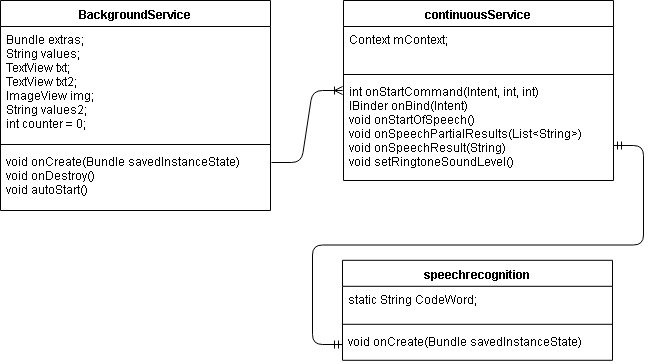

The diagram above was exported from draw.io. Its source (the exported page's mxGraphModel, read from the mxfile embedded in the PNG):
<mxGraphModel dx="1010" dy="549" grid="1" gridSize="10" guides="1" tooltips="1" connect="1" arrows="1" fold="1" page="1" pageScale="1" pageWidth="827" pageHeight="1169" math="0" shadow="0">
  <root>
    <mxCell id="0" />
    <mxCell id="1" parent="0" />
    <mxCell id="8pl3682alLNSgnataLfg-1" value="BackgroundService" style="swimlane;fontStyle=1;align=center;verticalAlign=top;childLayout=stackLayout;horizontal=1;startSize=26;horizontalStack=0;resizeParent=1;resizeParentMax=0;resizeLast=0;collapsible=1;marginBottom=0;" parent="1" vertex="1">
      <mxGeometry x="70" y="40" width="270" height="210" as="geometry" />
    </mxCell>
    <mxCell id="8pl3682alLNSgnataLfg-2" value="Bundle extras;&#10;String values;&#10;TextView txt;&#10;TextView txt2;&#10;ImageView img;&#10;String values2;&#10;int counter = 0;" style="text;strokeColor=none;fillColor=none;align=left;verticalAlign=top;spacingLeft=4;spacingRight=4;overflow=hidden;rotatable=0;points=[[0,0.5],[1,0.5]];portConstraint=eastwest;" parent="8pl3682alLNSgnataLfg-1" vertex="1">
      <mxGeometry y="26" width="270" height="114" as="geometry" />
    </mxCell>
    <mxCell id="8pl3682alLNSgnataLfg-3" value="" style="line;strokeWidth=1;fillColor=none;align=left;verticalAlign=middle;spacingTop=-1;spacingLeft=3;spacingRight=3;rotatable=0;labelPosition=right;points=[];portConstraint=eastwest;" parent="8pl3682alLNSgnataLfg-1" vertex="1">
      <mxGeometry y="140" width="270" height="8" as="geometry" />
    </mxCell>
    <mxCell id="8pl3682alLNSgnataLfg-4" value="void onCreate(Bundle savedInstanceState)&#10;void onDestroy()&#10;void autoStart()&#10;&#10;" style="text;strokeColor=none;fillColor=none;align=left;verticalAlign=top;spacingLeft=4;spacingRight=4;overflow=hidden;rotatable=0;points=[[0,0.5],[1,0.5]];portConstraint=eastwest;" parent="8pl3682alLNSgnataLfg-1" vertex="1">
      <mxGeometry y="148" width="270" height="62" as="geometry" />
    </mxCell>
    <mxCell id="8pl3682alLNSgnataLfg-5" value="continuousService" style="swimlane;fontStyle=1;align=center;verticalAlign=top;childLayout=stackLayout;horizontal=1;startSize=26;horizontalStack=0;resizeParent=1;resizeParentMax=0;resizeLast=0;collapsible=1;marginBottom=0;" parent="1" vertex="1">
      <mxGeometry x="413" y="40" width="270" height="180" as="geometry" />
    </mxCell>
    <mxCell id="8pl3682alLNSgnataLfg-6" value="Context mContext;" style="text;strokeColor=none;fillColor=none;align=left;verticalAlign=top;spacingLeft=4;spacingRight=4;overflow=hidden;rotatable=0;points=[[0,0.5],[1,0.5]];portConstraint=eastwest;" parent="8pl3682alLNSgnataLfg-5" vertex="1">
      <mxGeometry y="26" width="270" height="44" as="geometry" />
    </mxCell>
    <mxCell id="8pl3682alLNSgnataLfg-7" value="" style="line;strokeWidth=1;fillColor=none;align=left;verticalAlign=middle;spacingTop=-1;spacingLeft=3;spacingRight=3;rotatable=0;labelPosition=right;points=[];portConstraint=eastwest;" parent="8pl3682alLNSgnataLfg-5" vertex="1">
      <mxGeometry y="70" width="270" height="8" as="geometry" />
    </mxCell>
    <mxCell id="8pl3682alLNSgnataLfg-8" value="int onStartCommand(Intent, int, int)&#10;IBinder onBind(Intent)&#10;void onStartOfSpeech()&#10;void onSpeechPartialResults(List&lt;String&gt;)&#10;void onSpeechResult(String)&#10;void setRingtoneSoundLevel()&#10;&#10;" style="text;strokeColor=none;fillColor=none;align=left;verticalAlign=top;spacingLeft=4;spacingRight=4;overflow=hidden;rotatable=0;points=[[0,0.5],[1,0.5]];portConstraint=eastwest;" parent="8pl3682alLNSgnataLfg-5" vertex="1">
      <mxGeometry y="78" width="270" height="102" as="geometry" />
    </mxCell>
    <mxCell id="8pl3682alLNSgnataLfg-9" value="speechrecognition" style="swimlane;fontStyle=1;align=center;verticalAlign=top;childLayout=stackLayout;horizontal=1;startSize=26;horizontalStack=0;resizeParent=1;resizeParentMax=0;resizeLast=0;collapsible=1;marginBottom=0;" parent="1" vertex="1">
      <mxGeometry x="412" y="299.8000183105469" width="270" height="100" as="geometry" />
    </mxCell>
    <mxCell id="8pl3682alLNSgnataLfg-10" value="static String CodeWord;&#10;" style="text;strokeColor=none;fillColor=none;align=left;verticalAlign=top;spacingLeft=4;spacingRight=4;overflow=hidden;rotatable=0;points=[[0,0.5],[1,0.5]];portConstraint=eastwest;" parent="8pl3682alLNSgnataLfg-9" vertex="1">
      <mxGeometry y="26" width="270" height="34" as="geometry" />
    </mxCell>
    <mxCell id="8pl3682alLNSgnataLfg-11" value="" style="line;strokeWidth=1;fillColor=none;align=left;verticalAlign=middle;spacingTop=-1;spacingLeft=3;spacingRight=3;rotatable=0;labelPosition=right;points=[];portConstraint=eastwest;" parent="8pl3682alLNSgnataLfg-9" vertex="1">
      <mxGeometry y="60" width="270" height="8" as="geometry" />
    </mxCell>
    <mxCell id="8pl3682alLNSgnataLfg-12" value="void onCreate(Bundle savedInstanceState)&#10;&#10;" style="text;strokeColor=none;fillColor=none;align=left;verticalAlign=top;spacingLeft=4;spacingRight=4;overflow=hidden;rotatable=0;points=[[0,0.5],[1,0.5]];portConstraint=eastwest;" parent="8pl3682alLNSgnataLfg-9" vertex="1">
      <mxGeometry y="68" width="270" height="32" as="geometry" />
    </mxCell>
    <mxCell id="8pl3682alLNSgnataLfg-13" value="" style="edgeStyle=entityRelationEdgeStyle;fontSize=12;html=1;endArrow=ERmandOne;startArrow=ERmandOne;entryX=0;entryY=0.5;entryDx=0;entryDy=0;exitX=0.999;exitY=0.654;exitDx=0;exitDy=0;exitPerimeter=0;" parent="1" source="8pl3682alLNSgnataLfg-8" target="8pl3682alLNSgnataLfg-12" edge="1">
      <mxGeometry width="100" height="100" relative="1" as="geometry">
        <mxPoint x="290" y="420" as="sourcePoint" />
        <mxPoint x="390" y="320" as="targetPoint" />
      </mxGeometry>
    </mxCell>
    <mxCell id="8pl3682alLNSgnataLfg-14" value="" style="edgeStyle=entityRelationEdgeStyle;fontSize=12;html=1;endArrow=ERoneToMany;exitX=1.004;exitY=0.232;exitDx=0;exitDy=0;exitPerimeter=0;entryX=-0.005;entryY=0.118;entryDx=0;entryDy=0;entryPerimeter=0;" parent="1" source="8pl3682alLNSgnataLfg-4" target="8pl3682alLNSgnataLfg-8" edge="1">
      <mxGeometry width="100" height="100" relative="1" as="geometry">
        <mxPoint x="350" y="320" as="sourcePoint" />
        <mxPoint x="450" y="220" as="targetPoint" />
      </mxGeometry>
    </mxCell>
  </root>
</mxGraphModel>